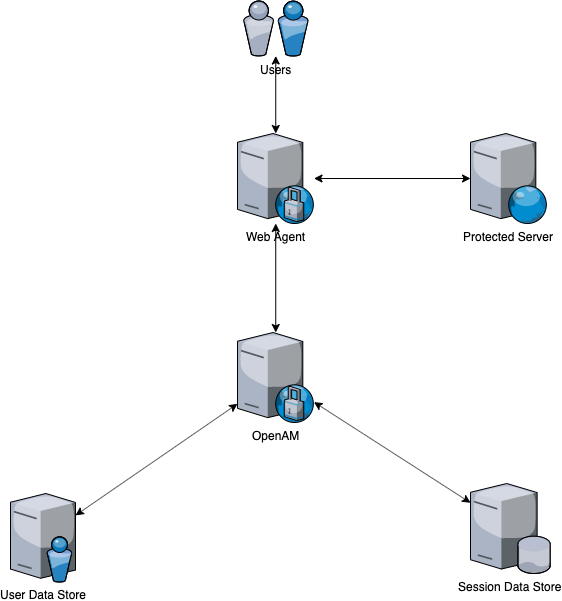

The diagram above was exported from draw.io. Its source (the exported page's mxGraphModel, read from the mxfile embedded in the PNG):
<mxGraphModel dx="1678" dy="789" grid="1" gridSize="10" guides="1" tooltips="1" connect="1" arrows="1" fold="1" page="1" pageScale="1" pageWidth="1100" pageHeight="850" background="#ffffff" math="0" shadow="0">
  <root>
    <mxCell id="0" />
    <mxCell id="1" parent="0" />
    <object label="User Data Store" id="2">
      <mxCell style="verticalLabelPosition=bottom;aspect=fixed;html=1;verticalAlign=top;strokeColor=none;align=center;outlineConnect=0;shape=mxgraph.citrix.directory_server;" vertex="1" parent="1">
        <mxGeometry x="310" y="540" width="65" height="88.5" as="geometry" />
      </mxCell>
    </object>
    <mxCell id="3" value="Users" style="verticalLabelPosition=bottom;aspect=fixed;html=1;verticalAlign=top;strokeColor=none;align=center;outlineConnect=0;shape=mxgraph.citrix.users;" vertex="1" parent="1">
      <mxGeometry x="543" y="47.5" width="64.5" height="55" as="geometry" />
    </mxCell>
    <mxCell id="4" value="Web Agent" style="verticalLabelPosition=bottom;aspect=fixed;html=1;verticalAlign=top;strokeColor=none;align=center;outlineConnect=0;shape=mxgraph.citrix.proxy_server;" vertex="1" parent="1">
      <mxGeometry x="537" y="180" width="76.5" height="90" as="geometry" />
    </mxCell>
    <mxCell id="5" value="Session Data Store" style="verticalLabelPosition=bottom;aspect=fixed;html=1;verticalAlign=top;strokeColor=none;align=center;outlineConnect=0;shape=mxgraph.citrix.database_server;" vertex="1" parent="1">
      <mxGeometry x="770" y="530" width="80" height="90" as="geometry" />
    </mxCell>
    <mxCell id="6" value="Protected Server" style="verticalLabelPosition=bottom;aspect=fixed;html=1;verticalAlign=top;strokeColor=none;align=center;outlineConnect=0;shape=mxgraph.citrix.web_server;" vertex="1" parent="1">
      <mxGeometry x="770" y="180" width="76.5" height="90" as="geometry" />
    </mxCell>
    <mxCell id="7" value="OpenAM" style="verticalLabelPosition=bottom;aspect=fixed;html=1;verticalAlign=top;strokeColor=none;align=center;outlineConnect=0;shape=mxgraph.citrix.proxy_server;" vertex="1" parent="1">
      <mxGeometry x="537" y="379" width="76.5" height="90" as="geometry" />
    </mxCell>
    <mxCell id="8" value="" style="endArrow=classic;startArrow=classic;html=1;" edge="1" source="2" target="7" parent="1">
      <mxGeometry width="50" height="50" relative="1" as="geometry">
        <mxPoint x="440" y="550" as="sourcePoint" />
        <mxPoint x="490" y="500" as="targetPoint" />
      </mxGeometry>
    </mxCell>
    <mxCell id="9" value="" style="endArrow=classic;startArrow=classic;html=1;" edge="1" source="5" target="7" parent="1">
      <mxGeometry width="50" height="50" relative="1" as="geometry">
        <mxPoint x="520" y="590" as="sourcePoint" />
        <mxPoint x="570" y="540" as="targetPoint" />
      </mxGeometry>
    </mxCell>
    <mxCell id="10" value="" style="endArrow=classic;startArrow=classic;html=1;" edge="1" source="7" target="4" parent="1">
      <mxGeometry width="50" height="50" relative="1" as="geometry">
        <mxPoint x="540" y="350" as="sourcePoint" />
        <mxPoint x="590" y="300" as="targetPoint" />
      </mxGeometry>
    </mxCell>
    <mxCell id="11" value="" style="endArrow=classic;startArrow=classic;html=1;" edge="1" source="4" target="6" parent="1">
      <mxGeometry width="50" height="50" relative="1" as="geometry">
        <mxPoint x="660" y="300" as="sourcePoint" />
        <mxPoint x="710" y="250" as="targetPoint" />
      </mxGeometry>
    </mxCell>
    <mxCell id="12" value="" style="endArrow=classic;startArrow=classic;html=1;" edge="1" source="4" target="3" parent="1">
      <mxGeometry width="50" height="50" relative="1" as="geometry">
        <mxPoint x="250" y="250" as="sourcePoint" />
        <mxPoint x="300" y="200" as="targetPoint" />
      </mxGeometry>
    </mxCell>
  </root>
</mxGraphModel>